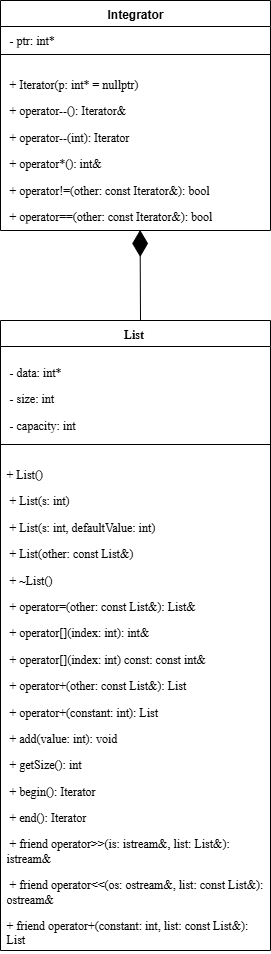

The diagram above was exported from draw.io. Its source (the exported page's mxGraphModel, read from the mxfile embedded in the PNG):
<mxGraphModel dx="1042" dy="626" grid="0" gridSize="10" guides="1" tooltips="1" connect="1" arrows="1" fold="1" page="0" pageScale="1" pageWidth="1169" pageHeight="827" math="0" shadow="0">
  <root>
    <mxCell id="0" />
    <mxCell id="1" parent="0" />
    <mxCell id="NFZ1wWgVQx9W1a6UPf37-8" value="Integrator" style="swimlane;fontStyle=1;align=center;verticalAlign=top;childLayout=stackLayout;horizontal=1;startSize=26;horizontalStack=0;resizeParent=1;resizeParentMax=0;resizeLast=0;collapsible=1;marginBottom=0;whiteSpace=wrap;html=1;" parent="1" vertex="1">
      <mxGeometry x="260" y="50" width="270" height="230" as="geometry" />
    </mxCell>
    <mxCell id="NFZ1wWgVQx9W1a6UPf37-9" value="&lt;span style=&quot;mso-spacerun:'yes';font-family:'Times New Roman';mso-fareast-font-family:SimSun;&lt;br/&gt;font-size:14,0000pt;&quot;&gt;&amp;nbsp;- ptr: int*&lt;/span&gt;" style="text;strokeColor=none;fillColor=none;align=left;verticalAlign=top;spacingLeft=4;spacingRight=4;overflow=hidden;rotatable=0;points=[[0,0.5],[1,0.5]];portConstraint=eastwest;whiteSpace=wrap;html=1;" parent="NFZ1wWgVQx9W1a6UPf37-8" vertex="1">
      <mxGeometry y="26" width="270" height="24" as="geometry" />
    </mxCell>
    <mxCell id="NFZ1wWgVQx9W1a6UPf37-10" value="" style="line;strokeWidth=1;fillColor=none;align=left;verticalAlign=middle;spacingTop=-1;spacingLeft=3;spacingRight=3;rotatable=0;labelPosition=right;points=[];portConstraint=eastwest;strokeColor=inherit;" parent="NFZ1wWgVQx9W1a6UPf37-8" vertex="1">
      <mxGeometry y="50" width="270" height="8" as="geometry" />
    </mxCell>
    <mxCell id="NFZ1wWgVQx9W1a6UPf37-11" value="&lt;p class=&quot;MsoNormal&quot;&gt;&lt;span style=&quot;mso-spacerun:'yes';font-family:'Times New Roman';mso-fareast-font-family:SimSun;&lt;br/&gt;font-size:14,0000pt;&quot;&gt;&amp;nbsp;+ Iterator(p: int* = nullptr)&amp;nbsp; &amp;nbsp; &amp;nbsp; &amp;nbsp; &amp;nbsp; &amp;nbsp;&amp;nbsp;&lt;/span&gt;&lt;/p&gt;&lt;p class=&quot;MsoNormal&quot;&gt;&lt;span style=&quot;mso-spacerun:'yes';font-family:'Times New Roman';mso-fareast-font-family:SimSun;&lt;br/&gt;font-size:14,0000pt;&quot;&gt;&amp;nbsp;+ operator--(): Iterator&amp;amp;&amp;nbsp; &amp;nbsp; &amp;nbsp; &amp;nbsp; &amp;nbsp; &amp;nbsp; &amp;nbsp;&amp;nbsp;&lt;/span&gt;&lt;/p&gt;&lt;p class=&quot;MsoNormal&quot;&gt;&lt;span style=&quot;mso-spacerun:'yes';font-family:'Times New Roman';mso-fareast-font-family:SimSun;&lt;br/&gt;font-size:14,0000pt;&quot;&gt;&amp;nbsp;+ operator--(int): Iterator&amp;nbsp; &amp;nbsp; &amp;nbsp; &amp;nbsp; &amp;nbsp; &amp;nbsp; &amp;nbsp; &amp;nbsp; &amp;nbsp; &amp;nbsp;&lt;/span&gt;&lt;/p&gt;&lt;p class=&quot;MsoNormal&quot;&gt;&lt;span style=&quot;mso-spacerun:'yes';font-family:'Times New Roman';mso-fareast-font-family:SimSun;&lt;br/&gt;font-size:14,0000pt;&quot;&gt;&amp;nbsp;+ operator*(): int&amp;amp;&amp;nbsp; &amp;nbsp; &amp;nbsp; &amp;nbsp; &amp;nbsp; &amp;nbsp; &amp;nbsp; &amp;nbsp; &amp;nbsp; &amp;nbsp; &amp;nbsp; &amp;nbsp; &amp;nbsp; &amp;nbsp; &amp;nbsp; &amp;nbsp;&lt;/span&gt;&lt;/p&gt;&lt;p class=&quot;MsoNormal&quot;&gt;&lt;span style=&quot;mso-spacerun:'yes';font-family:'Times New Roman';mso-fareast-font-family:SimSun;&lt;br/&gt;font-size:14,0000pt;&quot;&gt;&amp;nbsp;+ operator!=(other: const Iterator&amp;amp;): bool&amp;nbsp; &amp;nbsp; &amp;nbsp; &amp;nbsp; &amp;nbsp; &amp;nbsp; &amp;nbsp; &amp;nbsp;&amp;nbsp;&lt;/span&gt;&lt;/p&gt;&lt;span style=&quot;mso-spacerun:'yes';font-family:'Times New Roman';mso-fareast-font-family:SimSun;&lt;br/&gt;font-size:14,0000pt;&quot;&gt;&amp;nbsp;+ operator==(other: const Iterator&amp;amp;): bool&amp;nbsp; &amp;nbsp;&amp;nbsp;&lt;/span&gt;" style="text;strokeColor=none;fillColor=none;align=left;verticalAlign=top;spacingLeft=4;spacingRight=4;overflow=hidden;rotatable=0;points=[[0,0.5],[1,0.5]];portConstraint=eastwest;whiteSpace=wrap;html=1;" parent="NFZ1wWgVQx9W1a6UPf37-8" vertex="1">
      <mxGeometry y="58" width="270" height="172" as="geometry" />
    </mxCell>
    <mxCell id="NFZ1wWgVQx9W1a6UPf37-13" value="&lt;span style=&quot;mso-spacerun:'yes';font-family:'Times New Roman';mso-fareast-font-family:SimSun;&lt;br/&gt;font-size:14,0000pt;&quot;&gt;&amp;nbsp;List&amp;nbsp;&amp;nbsp;&lt;/span&gt;" style="swimlane;fontStyle=1;align=center;verticalAlign=top;childLayout=stackLayout;horizontal=1;startSize=26;horizontalStack=0;resizeParent=1;resizeParentMax=0;resizeLast=0;collapsible=1;marginBottom=0;whiteSpace=wrap;html=1;" parent="1" vertex="1">
      <mxGeometry x="260" y="370" width="270" height="630" as="geometry" />
    </mxCell>
    <mxCell id="NFZ1wWgVQx9W1a6UPf37-17" value="" style="endArrow=diamondThin;endFill=1;endSize=24;html=1;rounded=0;entryX=0.517;entryY=0.997;entryDx=0;entryDy=0;entryPerimeter=0;" parent="NFZ1wWgVQx9W1a6UPf37-13" target="NFZ1wWgVQx9W1a6UPf37-11" edge="1">
      <mxGeometry width="160" relative="1" as="geometry">
        <mxPoint x="140" as="sourcePoint" />
        <mxPoint x="300" as="targetPoint" />
      </mxGeometry>
    </mxCell>
    <mxCell id="NFZ1wWgVQx9W1a6UPf37-14" value="&lt;p class=&quot;MsoNormal&quot;&gt;&lt;span style=&quot;mso-spacerun:'yes';font-family:'Times New Roman';mso-fareast-font-family:SimSun;&lt;br/&gt;font-size:14,0000pt;&quot;&gt;&amp;nbsp;- data: int*&amp;nbsp; &amp;nbsp; &amp;nbsp; &amp;nbsp; &amp;nbsp; &amp;nbsp; &amp;nbsp; &amp;nbsp; &amp;nbsp; &amp;nbsp; &amp;nbsp; &amp;nbsp; &amp;nbsp; &amp;nbsp;&lt;/span&gt;&lt;span style=&quot;mso-spacerun:'yes';font-family:'Times New Roman';mso-fareast-font-family:SimSun;&lt;br/&gt;font-size:14,0000pt;&quot;&gt;&lt;/span&gt;&lt;/p&gt;&lt;p class=&quot;MsoNormal&quot;&gt;&lt;span style=&quot;mso-spacerun:'yes';font-family:'Times New Roman';mso-fareast-font-family:SimSun;&lt;br/&gt;font-size:14,0000pt;&quot;&gt;&amp;nbsp;- size: int&amp;nbsp; &amp;nbsp; &amp;nbsp; &amp;nbsp; &amp;nbsp; &amp;nbsp; &amp;nbsp; &amp;nbsp; &amp;nbsp; &amp;nbsp; &amp;nbsp; &amp;nbsp; &amp;nbsp; &amp;nbsp; &amp;nbsp; &amp;nbsp; &amp;nbsp; &amp;nbsp; &amp;nbsp; &amp;nbsp;&lt;/span&gt;&lt;span style=&quot;mso-spacerun:'yes';font-family:'Times New Roman';mso-fareast-font-family:SimSun;&lt;br/&gt;font-size:14,0000pt;&quot;&gt;&lt;/span&gt;&lt;/p&gt;&lt;span style=&quot;mso-spacerun:'yes';font-family:'Times New Roman';mso-fareast-font-family:SimSun;&lt;br/&gt;font-size:14,0000pt;&quot;&gt;&amp;nbsp;- capacity: int&amp;nbsp; &amp;nbsp; &amp;nbsp;&lt;/span&gt;" style="text;strokeColor=none;fillColor=none;align=left;verticalAlign=top;spacingLeft=4;spacingRight=4;overflow=hidden;rotatable=0;points=[[0,0.5],[1,0.5]];portConstraint=eastwest;whiteSpace=wrap;html=1;" parent="NFZ1wWgVQx9W1a6UPf37-13" vertex="1">
      <mxGeometry y="26" width="270" height="94" as="geometry" />
    </mxCell>
    <mxCell id="NFZ1wWgVQx9W1a6UPf37-15" value="" style="line;strokeWidth=1;fillColor=none;align=left;verticalAlign=middle;spacingTop=-1;spacingLeft=3;spacingRight=3;rotatable=0;labelPosition=right;points=[];portConstraint=eastwest;strokeColor=inherit;" parent="NFZ1wWgVQx9W1a6UPf37-13" vertex="1">
      <mxGeometry y="120" width="270" height="8" as="geometry" />
    </mxCell>
    <mxCell id="NFZ1wWgVQx9W1a6UPf37-16" value="&lt;p class=&quot;MsoNormal&quot;&gt;&lt;span style=&quot;mso-spacerun:'yes';font-family:'Times New Roman';mso-fareast-font-family:SimSun;&lt;br/&gt;font-size:14,0000pt;&quot;&gt;+ List()&amp;nbsp; &amp;nbsp; &amp;nbsp; &amp;nbsp; &amp;nbsp; &amp;nbsp; &amp;nbsp; &amp;nbsp; &amp;nbsp; &amp;nbsp; &amp;nbsp; &amp;nbsp; &amp;nbsp; &amp;nbsp; &amp;nbsp;&amp;nbsp;&lt;/span&gt;&lt;/p&gt;&lt;p class=&quot;MsoNormal&quot;&gt;&lt;span style=&quot;mso-spacerun:'yes';font-family:'Times New Roman';mso-fareast-font-family:SimSun;&lt;br/&gt;font-size:14,0000pt;&quot;&gt;&amp;nbsp;+ List(s: int)&amp;nbsp; &amp;nbsp; &amp;nbsp; &amp;nbsp; &amp;nbsp; &amp;nbsp; &amp;nbsp; &amp;nbsp;&lt;/span&gt;&lt;/p&gt;&lt;p class=&quot;MsoNormal&quot;&gt;&lt;span style=&quot;mso-spacerun:'yes';font-family:'Times New Roman';mso-fareast-font-family:SimSun;&lt;br/&gt;font-size:14,0000pt;&quot;&gt;&amp;nbsp;+ List(s: int, defaultValue: int)&amp;nbsp; &amp;nbsp; &amp;nbsp; &amp;nbsp; &amp;nbsp;&amp;nbsp;&lt;/span&gt;&lt;/p&gt;&lt;p class=&quot;MsoNormal&quot;&gt;&lt;span style=&quot;mso-spacerun:'yes';font-family:'Times New Roman';mso-fareast-font-family:SimSun;&lt;br/&gt;font-size:14,0000pt;&quot;&gt;&amp;nbsp;+ List(other: const List&amp;amp;)&amp;nbsp; &amp;nbsp; &amp;nbsp; &amp;nbsp; &amp;nbsp; &amp;nbsp; &amp;nbsp; &amp;nbsp; &amp;nbsp; &amp;nbsp; &amp;nbsp; &amp;nbsp;&lt;/span&gt;&lt;/p&gt;&lt;p class=&quot;MsoNormal&quot;&gt;&lt;span style=&quot;mso-spacerun:'yes';font-family:'Times New Roman';mso-fareast-font-family:SimSun;&lt;br/&gt;font-size:14,0000pt;&quot;&gt;&amp;nbsp;+ ~List()&amp;nbsp; &amp;nbsp; &amp;nbsp; &amp;nbsp; &amp;nbsp; &amp;nbsp; &amp;nbsp; &amp;nbsp; &amp;nbsp; &amp;nbsp; &amp;nbsp; &amp;nbsp; &amp;nbsp; &amp;nbsp; &amp;nbsp; &amp;nbsp; &amp;nbsp; &amp;nbsp; &amp;nbsp; &amp;nbsp; &amp;nbsp; &amp;nbsp; &amp;nbsp;&amp;nbsp;&lt;/span&gt;&lt;/p&gt;&lt;p class=&quot;MsoNormal&quot;&gt;&lt;span style=&quot;mso-spacerun:'yes';font-family:'Times New Roman';mso-fareast-font-family:SimSun;&lt;br/&gt;font-size:14,0000pt;&quot;&gt;&amp;nbsp;+ operator=(other: const List&amp;amp;): List&amp;amp;&amp;nbsp; &amp;nbsp; &amp;nbsp; &amp;nbsp; &amp;nbsp; &amp;nbsp; &amp;nbsp; &amp;nbsp; &amp;nbsp;&amp;nbsp;&lt;/span&gt;&lt;/p&gt;&lt;p class=&quot;MsoNormal&quot;&gt;&lt;span style=&quot;mso-spacerun:'yes';font-family:'Times New Roman';mso-fareast-font-family:SimSun;&lt;br/&gt;font-size:14,0000pt;&quot;&gt;&amp;nbsp;+ operator[](index: int): int&amp;amp;&amp;nbsp; &amp;nbsp; &amp;nbsp; &amp;nbsp; &amp;nbsp; &amp;nbsp; &amp;nbsp; &amp;nbsp; &amp;nbsp; &amp;nbsp; &amp;nbsp; &amp;nbsp; &amp;nbsp;&lt;/span&gt;&lt;/p&gt;&lt;p class=&quot;MsoNormal&quot;&gt;&lt;span style=&quot;mso-spacerun:'yes';font-family:'Times New Roman';mso-fareast-font-family:SimSun;&lt;br/&gt;font-size:14,0000pt;&quot;&gt;&amp;nbsp;+ operator[](index: int) const: const int&amp;amp;&amp;nbsp; &amp;nbsp; &amp;nbsp; &amp;nbsp; &amp;nbsp; &amp;nbsp; &amp;nbsp; &amp;nbsp; &amp;nbsp;&lt;/span&gt;&lt;span style=&quot;mso-spacerun:'yes';font-family:'Times New Roman';mso-fareast-font-family:SimSun;&lt;br/&gt;font-size:14,0000pt;&quot;&gt;&lt;/span&gt;&lt;/p&gt;&lt;p class=&quot;MsoNormal&quot;&gt;&lt;span style=&quot;mso-spacerun:'yes';font-family:'Times New Roman';mso-fareast-font-family:SimSun;&lt;br/&gt;font-size:14,0000pt;&quot;&gt;&amp;nbsp;+ operator+(other: const List&amp;amp;): List&amp;nbsp; &amp;nbsp; &amp;nbsp; &amp;nbsp; &amp;nbsp; &amp;nbsp; &amp;nbsp; &amp;nbsp; &amp;nbsp; &amp;nbsp; &amp;nbsp;&amp;nbsp;&lt;/span&gt;&lt;span style=&quot;mso-spacerun:'yes';font-family:'Times New Roman';mso-fareast-font-family:SimSun;&lt;br/&gt;font-size:14,0000pt;&quot;&gt;&lt;/span&gt;&lt;/p&gt;&lt;p class=&quot;MsoNormal&quot;&gt;&lt;span style=&quot;mso-spacerun:'yes';font-family:'Times New Roman';mso-fareast-font-family:SimSun;&lt;br/&gt;font-size:14,0000pt;&quot;&gt;&amp;nbsp;+ operator+(constant: int): List&amp;nbsp; &amp;nbsp; &amp;nbsp; &amp;nbsp; &amp;nbsp; &amp;nbsp; &amp;nbsp; &amp;nbsp;&lt;/span&gt;&lt;span style=&quot;mso-spacerun:'yes';font-family:'Times New Roman';mso-fareast-font-family:SimSun;&lt;br/&gt;font-size:14,0000pt;&quot;&gt;&lt;/span&gt;&lt;/p&gt;&lt;p class=&quot;MsoNormal&quot;&gt;&lt;span style=&quot;mso-spacerun:'yes';font-family:'Times New Roman';mso-fareast-font-family:SimSun;&lt;br/&gt;font-size:14,0000pt;&quot;&gt;&amp;nbsp;+ add(value: int): void&amp;nbsp; &amp;nbsp; &amp;nbsp; &amp;nbsp; &amp;nbsp; &amp;nbsp; &amp;nbsp; &amp;nbsp; &amp;nbsp; &amp;nbsp; &amp;nbsp; &amp;nbsp; &amp;nbsp; &amp;nbsp; &amp;nbsp;&amp;nbsp;&lt;/span&gt;&lt;span style=&quot;mso-spacerun:'yes';font-family:'Times New Roman';mso-fareast-font-family:SimSun;&lt;br/&gt;font-size:14,0000pt;&quot;&gt;&lt;/span&gt;&lt;/p&gt;&lt;p class=&quot;MsoNormal&quot;&gt;&lt;span style=&quot;mso-spacerun:'yes';font-family:'Times New Roman';mso-fareast-font-family:SimSun;&lt;br/&gt;font-size:14,0000pt;&quot;&gt;&amp;nbsp;+ getSize(): int&amp;nbsp; &amp;nbsp; &amp;nbsp; &amp;nbsp; &amp;nbsp; &amp;nbsp; &amp;nbsp; &amp;nbsp; &amp;nbsp; &amp;nbsp; &amp;nbsp; &amp;nbsp; &amp;nbsp; &amp;nbsp; &amp;nbsp; &amp;nbsp; &amp;nbsp; &amp;nbsp; &amp;nbsp; &amp;nbsp;&lt;/span&gt;&lt;span style=&quot;mso-spacerun:'yes';font-family:'Times New Roman';mso-fareast-font-family:SimSun;&lt;br/&gt;font-size:14,0000pt;&quot;&gt;&lt;/span&gt;&lt;/p&gt;&lt;p class=&quot;MsoNormal&quot;&gt;&lt;span style=&quot;mso-spacerun:'yes';font-family:'Times New Roman';mso-fareast-font-family:SimSun;&lt;br/&gt;font-size:14,0000pt;&quot;&gt;&amp;nbsp;+ begin(): Iterator&amp;nbsp; &amp;nbsp; &amp;nbsp; &amp;nbsp; &amp;nbsp; &amp;nbsp; &amp;nbsp; &amp;nbsp; &amp;nbsp; &amp;nbsp; &amp;nbsp; &amp;nbsp; &amp;nbsp; &amp;nbsp; &amp;nbsp;&lt;/span&gt;&lt;span style=&quot;mso-spacerun:'yes';font-family:'Times New Roman';mso-fareast-font-family:SimSun;&lt;br/&gt;font-size:14,0000pt;&quot;&gt;&lt;/span&gt;&lt;/p&gt;&lt;p class=&quot;MsoNormal&quot;&gt;&lt;span style=&quot;mso-spacerun:'yes';font-family:'Times New Roman';mso-fareast-font-family:SimSun;&lt;br/&gt;font-size:14,0000pt;&quot;&gt;&amp;nbsp;+ end(): Iterator&amp;nbsp; &amp;nbsp; &amp;nbsp; &amp;nbsp; &amp;nbsp; &amp;nbsp; &amp;nbsp; &amp;nbsp; &amp;nbsp; &amp;nbsp; &amp;nbsp; &amp;nbsp; &amp;nbsp; &amp;nbsp; &amp;nbsp; &amp;nbsp; &amp;nbsp; &amp;nbsp;&lt;/span&gt;&lt;span style=&quot;mso-spacerun:'yes';font-family:'Times New Roman';mso-fareast-font-family:SimSun;&lt;br/&gt;font-size:14,0000pt;&quot;&gt;&lt;/span&gt;&lt;/p&gt;&lt;p class=&quot;MsoNormal&quot;&gt;&lt;span style=&quot;mso-spacerun:'yes';font-family:'Times New Roman';mso-fareast-font-family:SimSun;&lt;br/&gt;font-size:14,0000pt;&quot;&gt;&amp;nbsp;+ friend operator&amp;gt;&amp;gt;(is: istream&amp;amp;, list: List&amp;amp;): istream&amp;amp;&amp;nbsp;&amp;nbsp;&lt;/span&gt;&lt;span style=&quot;mso-spacerun:'yes';font-family:'Times New Roman';mso-fareast-font-family:SimSun;&lt;br/&gt;font-size:14,0000pt;&quot;&gt;&lt;/span&gt;&lt;/p&gt;&lt;p class=&quot;MsoNormal&quot;&gt;&lt;span style=&quot;mso-spacerun:'yes';font-family:'Times New Roman';mso-fareast-font-family:SimSun;&lt;br/&gt;font-size:14,0000pt;&quot;&gt;&amp;nbsp;+ friend operator&amp;lt;&amp;lt;(os: ostream&amp;amp;, list: const List&amp;amp;): ostream&amp;amp;&amp;nbsp;&lt;/span&gt;&lt;span style=&quot;mso-spacerun:'yes';font-family:'Times New Roman';mso-fareast-font-family:SimSun;&lt;br/&gt;font-size:14,0000pt;&quot;&gt;&lt;/span&gt;&lt;/p&gt;&lt;p class=&quot;MsoNormal&quot;&gt;&lt;span style=&quot;mso-spacerun:'yes';font-family:'Times New Roman';mso-fareast-font-family:SimSun;&lt;br/&gt;font-size:14,0000pt;&quot;&gt;+ friend operator+(constant: int, list: const List&amp;amp;): List&amp;nbsp;&lt;/span&gt;&lt;span style=&quot;mso-spacerun:'yes';font-family:'Times New Roman';mso-fareast-font-family:SimSun;&lt;br/&gt;font-size:14,0000pt;&quot;&gt;&lt;/span&gt;&lt;/p&gt;" style="text;strokeColor=none;fillColor=none;align=left;verticalAlign=top;spacingLeft=4;spacingRight=4;overflow=hidden;rotatable=0;points=[[0,0.5],[1,0.5]];portConstraint=eastwest;whiteSpace=wrap;html=1;" parent="NFZ1wWgVQx9W1a6UPf37-13" vertex="1">
      <mxGeometry y="128" width="270" height="502" as="geometry" />
    </mxCell>
  </root>
</mxGraphModel>